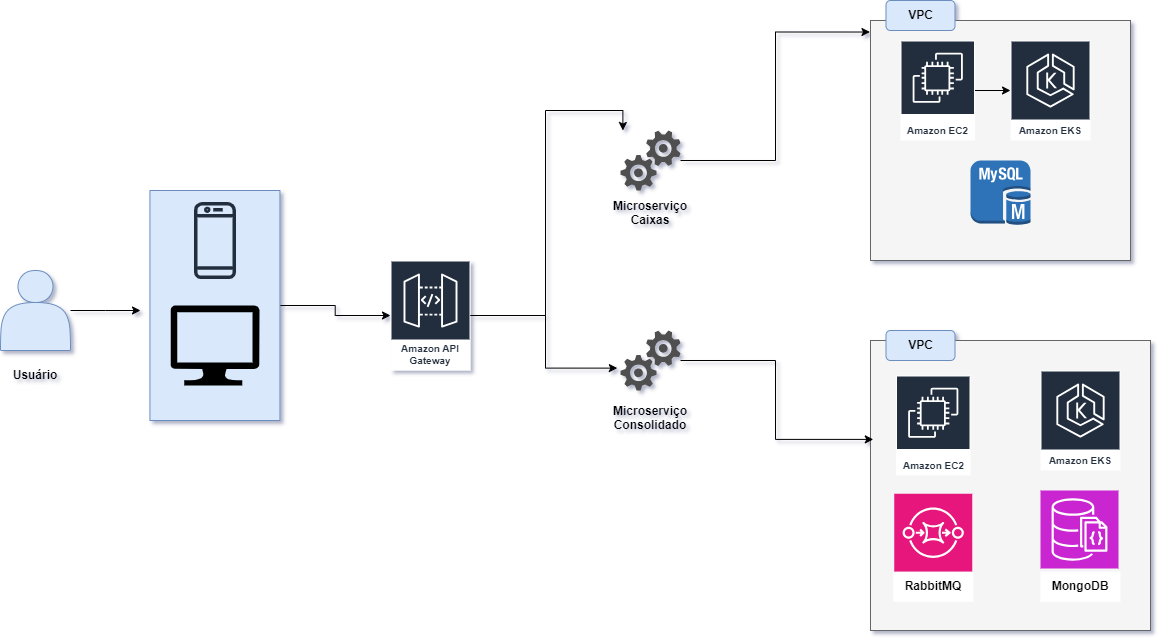

The diagram above was exported from draw.io. Its source (the exported page's mxGraphModel, read from the mxfile embedded in the PNG):
<mxGraphModel dx="1050" dy="522" grid="1" gridSize="10" guides="1" tooltips="1" connect="1" arrows="1" fold="1" page="1" pageScale="1" pageWidth="1600" pageHeight="900" background="#FFFFFF" math="0" shadow="1">
  <root>
    <mxCell id="0" />
    <mxCell id="1" parent="0" />
    <mxCell id="sbS9VsZ_-JxcmERCek40-61" value="" style="rounded=0;whiteSpace=wrap;html=1;fillColor=#f5f5f5;strokeColor=#666666;fontColor=#333333;" vertex="1" parent="1">
      <mxGeometry x="940" y="580" width="280" height="290" as="geometry" />
    </mxCell>
    <mxCell id="sbS9VsZ_-JxcmERCek40-57" style="edgeStyle=orthogonalEdgeStyle;rounded=0;orthogonalLoop=1;jettySize=auto;html=1;" edge="1" parent="1" source="sbS9VsZ_-JxcmERCek40-55" target="sbS9VsZ_-JxcmERCek40-11">
      <mxGeometry relative="1" as="geometry" />
    </mxCell>
    <mxCell id="sbS9VsZ_-JxcmERCek40-55" value="" style="rounded=0;whiteSpace=wrap;html=1;fillColor=#dae8fc;strokeColor=#6c8ebf;" vertex="1" parent="1">
      <mxGeometry x="219.44" y="430" width="130" height="230" as="geometry" />
    </mxCell>
    <mxCell id="sbS9VsZ_-JxcmERCek40-56" style="edgeStyle=orthogonalEdgeStyle;rounded=0;orthogonalLoop=1;jettySize=auto;html=1;" edge="1" parent="1" source="sbS9VsZ_-JxcmERCek40-1">
      <mxGeometry relative="1" as="geometry">
        <mxPoint x="210" y="550" as="targetPoint" />
      </mxGeometry>
    </mxCell>
    <mxCell id="sbS9VsZ_-JxcmERCek40-1" value="" style="shape=actor;whiteSpace=wrap;html=1;fillColor=#dae8fc;strokeColor=#6c8ebf;" vertex="1" parent="1">
      <mxGeometry x="70" y="510" width="70" height="80" as="geometry" />
    </mxCell>
    <mxCell id="sbS9VsZ_-JxcmERCek40-2" value="Usuário" style="text;html=1;align=center;verticalAlign=middle;whiteSpace=wrap;rounded=0;fontStyle=1" vertex="1" parent="1">
      <mxGeometry x="75" y="600" width="60" height="30" as="geometry" />
    </mxCell>
    <mxCell id="sbS9VsZ_-JxcmERCek40-4" value="" style="sketch=0;aspect=fixed;pointerEvents=1;shadow=0;dashed=0;html=1;strokeColor=none;labelPosition=center;verticalLabelPosition=bottom;verticalAlign=top;align=center;fillColor=#000000;shape=mxgraph.azure.computer" vertex="1" parent="1">
      <mxGeometry x="240" y="545" width="88.89" height="80" as="geometry" />
    </mxCell>
    <mxCell id="sbS9VsZ_-JxcmERCek40-11" value="Amazon API Gateway" style="sketch=0;outlineConnect=0;fontColor=#232F3E;gradientColor=none;strokeColor=#ffffff;fillColor=#232F3E;dashed=0;verticalLabelPosition=middle;verticalAlign=bottom;align=center;html=1;whiteSpace=wrap;fontSize=10;fontStyle=1;spacing=3;shape=mxgraph.aws4.productIcon;prIcon=mxgraph.aws4.api_gateway;" vertex="1" parent="1">
      <mxGeometry x="460" y="500" width="80" height="110" as="geometry" />
    </mxCell>
    <mxCell id="sbS9VsZ_-JxcmERCek40-32" value="" style="sketch=0;pointerEvents=1;shadow=0;dashed=0;html=1;strokeColor=none;labelPosition=center;verticalLabelPosition=bottom;verticalAlign=top;align=center;fillColor=#505050;shape=mxgraph.mscae.oms.services;movable=1;resizable=1;rotatable=1;deletable=1;editable=1;locked=0;connectable=1;" vertex="1" parent="1">
      <mxGeometry x="690" y="370" width="60" height="60" as="geometry" />
    </mxCell>
    <mxCell id="sbS9VsZ_-JxcmERCek40-42" value="" style="rounded=0;whiteSpace=wrap;html=1;fillColor=#f5f5f5;strokeColor=#666666;fontColor=#333333;" vertex="1" parent="1">
      <mxGeometry x="940" y="260" width="260" height="240" as="geometry" />
    </mxCell>
    <mxCell id="sbS9VsZ_-JxcmERCek40-43" value="&lt;b&gt;VPC&lt;/b&gt;" style="rounded=1;whiteSpace=wrap;html=1;fillColor=#dae8fc;strokeColor=#6c8ebf;" vertex="1" parent="1">
      <mxGeometry x="955.5" y="240" width="69" height="30" as="geometry" />
    </mxCell>
    <mxCell id="sbS9VsZ_-JxcmERCek40-44" style="edgeStyle=orthogonalEdgeStyle;rounded=0;orthogonalLoop=1;jettySize=auto;html=1;entryX=0.04;entryY=0;entryDx=0;entryDy=0;entryPerimeter=0;" edge="1" parent="1" source="sbS9VsZ_-JxcmERCek40-11" target="sbS9VsZ_-JxcmERCek40-32">
      <mxGeometry relative="1" as="geometry" />
    </mxCell>
    <mxCell id="sbS9VsZ_-JxcmERCek40-48" style="edgeStyle=orthogonalEdgeStyle;rounded=0;orthogonalLoop=1;jettySize=auto;html=1;" edge="1" parent="1" source="sbS9VsZ_-JxcmERCek40-45" target="sbS9VsZ_-JxcmERCek40-46">
      <mxGeometry relative="1" as="geometry" />
    </mxCell>
    <mxCell id="sbS9VsZ_-JxcmERCek40-45" value="Amazon EC2" style="sketch=0;outlineConnect=0;fontColor=#232F3E;gradientColor=none;strokeColor=#ffffff;fillColor=#232F3E;dashed=0;verticalLabelPosition=middle;verticalAlign=bottom;align=center;html=1;whiteSpace=wrap;fontSize=10;fontStyle=1;spacing=3;shape=mxgraph.aws4.productIcon;prIcon=mxgraph.aws4.ec2;" vertex="1" parent="1">
      <mxGeometry x="970" y="280" width="74.5" height="100" as="geometry" />
    </mxCell>
    <mxCell id="sbS9VsZ_-JxcmERCek40-46" value="Amazon EKS" style="sketch=0;outlineConnect=0;fontColor=#232F3E;gradientColor=none;strokeColor=#ffffff;fillColor=#232F3E;dashed=0;verticalLabelPosition=middle;verticalAlign=bottom;align=center;html=1;whiteSpace=wrap;fontSize=10;fontStyle=1;spacing=3;shape=mxgraph.aws4.productIcon;prIcon=mxgraph.aws4.eks;" vertex="1" parent="1">
      <mxGeometry x="1080" y="280" width="80" height="100" as="geometry" />
    </mxCell>
    <mxCell id="sbS9VsZ_-JxcmERCek40-47" style="edgeStyle=orthogonalEdgeStyle;rounded=0;orthogonalLoop=1;jettySize=auto;html=1;entryX=-0.002;entryY=0.048;entryDx=0;entryDy=0;entryPerimeter=0;" edge="1" parent="1" source="sbS9VsZ_-JxcmERCek40-32" target="sbS9VsZ_-JxcmERCek40-42">
      <mxGeometry relative="1" as="geometry" />
    </mxCell>
    <mxCell id="sbS9VsZ_-JxcmERCek40-50" value="" style="outlineConnect=0;dashed=0;verticalLabelPosition=bottom;verticalAlign=top;align=center;html=1;shape=mxgraph.aws3.mysql_db_instance;fillColor=#2E73B8;gradientColor=none;" vertex="1" parent="1">
      <mxGeometry x="1040" y="400" width="60" height="64.5" as="geometry" />
    </mxCell>
    <mxCell id="sbS9VsZ_-JxcmERCek40-54" value="" style="sketch=0;outlineConnect=0;fontColor=#232F3E;gradientColor=none;fillColor=#232F3D;strokeColor=none;dashed=0;verticalLabelPosition=bottom;verticalAlign=top;align=center;html=1;fontSize=12;fontStyle=0;aspect=fixed;pointerEvents=1;shape=mxgraph.aws4.mobile_client;" vertex="1" parent="1">
      <mxGeometry x="263.42" y="440" width="42.05" height="80" as="geometry" />
    </mxCell>
    <mxCell id="sbS9VsZ_-JxcmERCek40-58" value="" style="sketch=0;pointerEvents=1;shadow=0;dashed=0;html=1;strokeColor=none;labelPosition=center;verticalLabelPosition=bottom;verticalAlign=top;align=center;fillColor=#505050;shape=mxgraph.mscae.oms.services;movable=1;resizable=1;rotatable=1;deletable=1;editable=1;locked=0;connectable=1;" vertex="1" parent="1">
      <mxGeometry x="690" y="570" width="60" height="60" as="geometry" />
    </mxCell>
    <mxCell id="sbS9VsZ_-JxcmERCek40-59" value="Microserviço&lt;div&gt;Consolidado&lt;/div&gt;&lt;div&gt;&lt;br&gt;&lt;/div&gt;" style="text;html=1;align=center;verticalAlign=middle;whiteSpace=wrap;rounded=0;movable=1;resizable=1;rotatable=1;deletable=1;editable=1;locked=0;connectable=1;fontStyle=1" vertex="1" parent="1">
      <mxGeometry x="675" y="625" width="90" height="80" as="geometry" />
    </mxCell>
    <mxCell id="sbS9VsZ_-JxcmERCek40-60" style="edgeStyle=orthogonalEdgeStyle;rounded=0;orthogonalLoop=1;jettySize=auto;html=1;entryX=-0.053;entryY=0.627;entryDx=0;entryDy=0;entryPerimeter=0;" edge="1" parent="1" source="sbS9VsZ_-JxcmERCek40-11" target="sbS9VsZ_-JxcmERCek40-58">
      <mxGeometry relative="1" as="geometry" />
    </mxCell>
    <mxCell id="sbS9VsZ_-JxcmERCek40-64" value="&lt;b&gt;VPC&lt;/b&gt;" style="rounded=1;whiteSpace=wrap;html=1;fillColor=#dae8fc;strokeColor=#6c8ebf;" vertex="1" parent="1">
      <mxGeometry x="955.5" y="570" width="69" height="30" as="geometry" />
    </mxCell>
    <mxCell id="sbS9VsZ_-JxcmERCek40-65" value="Amazon EC2" style="sketch=0;outlineConnect=0;fontColor=#232F3E;gradientColor=none;strokeColor=#ffffff;fillColor=#232F3E;dashed=0;verticalLabelPosition=middle;verticalAlign=bottom;align=center;html=1;whiteSpace=wrap;fontSize=10;fontStyle=1;spacing=3;shape=mxgraph.aws4.productIcon;prIcon=mxgraph.aws4.ec2;" vertex="1" parent="1">
      <mxGeometry x="965.5" y="615" width="74.5" height="100" as="geometry" />
    </mxCell>
    <mxCell id="sbS9VsZ_-JxcmERCek40-66" value="Amazon EKS" style="sketch=0;outlineConnect=0;fontColor=#232F3E;gradientColor=none;strokeColor=#ffffff;fillColor=#232F3E;dashed=0;verticalLabelPosition=middle;verticalAlign=bottom;align=center;html=1;whiteSpace=wrap;fontSize=10;fontStyle=1;spacing=3;shape=mxgraph.aws4.productIcon;prIcon=mxgraph.aws4.eks;" vertex="1" parent="1">
      <mxGeometry x="1110" y="610" width="80" height="100" as="geometry" />
    </mxCell>
    <mxCell id="sbS9VsZ_-JxcmERCek40-76" value="" style="sketch=0;points=[[0,0,0],[0.25,0,0],[0.5,0,0],[0.75,0,0],[1,0,0],[0,1,0],[0.25,1,0],[0.5,1,0],[0.75,1,0],[1,1,0],[0,0.25,0],[0,0.5,0],[0,0.75,0],[1,0.25,0],[1,0.5,0],[1,0.75,0]];outlineConnect=0;fontColor=#232F3E;fillColor=#E7157B;strokeColor=#ffffff;dashed=0;verticalLabelPosition=bottom;verticalAlign=top;align=center;html=1;fontSize=12;fontStyle=0;aspect=fixed;shape=mxgraph.aws4.resourceIcon;resIcon=mxgraph.aws4.sqs;" vertex="1" parent="1">
      <mxGeometry x="963.75" y="733.25" width="78" height="78" as="geometry" />
    </mxCell>
    <mxCell id="sbS9VsZ_-JxcmERCek40-77" value="&lt;span style=&quot;background-color: rgb(255, 255, 255);&quot;&gt;RabbitMQ&lt;/span&gt;" style="text;html=1;align=center;verticalAlign=middle;whiteSpace=wrap;rounded=0;fontStyle=1;fillColor=default;" vertex="1" parent="1">
      <mxGeometry x="962.75" y="811.25" width="80" height="30" as="geometry" />
    </mxCell>
    <mxCell id="sbS9VsZ_-JxcmERCek40-78" style="edgeStyle=orthogonalEdgeStyle;rounded=0;orthogonalLoop=1;jettySize=auto;html=1;entryX=0.01;entryY=0.341;entryDx=0;entryDy=0;entryPerimeter=0;" edge="1" parent="1" source="sbS9VsZ_-JxcmERCek40-58" target="sbS9VsZ_-JxcmERCek40-61">
      <mxGeometry relative="1" as="geometry" />
    </mxCell>
    <mxCell id="Or5Ym3Ksar1prIhrx21z-5" value="" style="sketch=0;points=[[0,0,0],[0.25,0,0],[0.5,0,0],[0.75,0,0],[1,0,0],[0,1,0],[0.25,1,0],[0.5,1,0],[0.75,1,0],[1,1,0],[0,0.25,0],[0,0.5,0],[0,0.75,0],[1,0.25,0],[1,0.5,0],[1,0.75,0]];outlineConnect=0;fontColor=#232F3E;fillColor=#C925D1;strokeColor=#ffffff;dashed=0;verticalLabelPosition=bottom;verticalAlign=top;align=center;html=1;fontSize=12;fontStyle=0;aspect=fixed;shape=mxgraph.aws4.resourceIcon;resIcon=mxgraph.aws4.documentdb_with_mongodb_compatibility;" vertex="1" parent="1">
      <mxGeometry x="1110" y="730" width="78" height="78" as="geometry" />
    </mxCell>
    <mxCell id="Or5Ym3Ksar1prIhrx21z-6" value="&lt;span style=&quot;background-color: rgb(255, 255, 255);&quot;&gt;MongoDB&lt;/span&gt;" style="text;html=1;align=center;verticalAlign=middle;whiteSpace=wrap;rounded=0;fontStyle=1;fillColor=default;" vertex="1" parent="1">
      <mxGeometry x="1110" y="811.25" width="80" height="30" as="geometry" />
    </mxCell>
    <mxCell id="Or5Ym3Ksar1prIhrx21z-7" value="Microserviço&lt;div&gt;Caixas&lt;/div&gt;&lt;div&gt;&lt;br&gt;&lt;/div&gt;" style="text;html=1;align=center;verticalAlign=middle;whiteSpace=wrap;rounded=0;movable=1;resizable=1;rotatable=1;deletable=1;editable=1;locked=0;connectable=1;fontStyle=1" vertex="1" parent="1">
      <mxGeometry x="675" y="420" width="90" height="80" as="geometry" />
    </mxCell>
  </root>
</mxGraphModel>